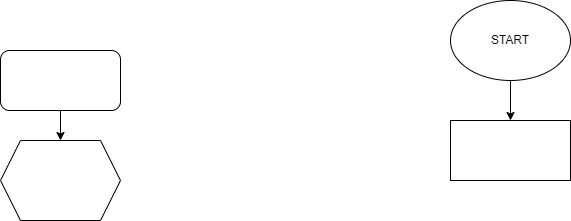

The diagram above was exported from draw.io. Its source (the exported page's mxGraphModel, read from the mxfile embedded in the PNG):
<mxGraphModel dx="703" dy="388" grid="1" gridSize="10" guides="1" tooltips="1" connect="1" arrows="1" fold="1" page="1" pageScale="1" pageWidth="827" pageHeight="1169" math="0" shadow="0">
  <root>
    <mxCell id="0" />
    <mxCell id="1" parent="0" />
    <mxCell id="4" value="" style="edgeStyle=none;html=1;" edge="1" parent="1" source="2" target="3">
      <mxGeometry relative="1" as="geometry" />
    </mxCell>
    <mxCell id="2" value="" style="rounded=1;whiteSpace=wrap;html=1;" vertex="1" parent="1">
      <mxGeometry x="40" y="230" width="120" height="60" as="geometry" />
    </mxCell>
    <mxCell id="3" value="" style="shape=hexagon;perimeter=hexagonPerimeter2;whiteSpace=wrap;html=1;fixedSize=1;" vertex="1" parent="1">
      <mxGeometry x="40" y="320" width="120" height="80" as="geometry" />
    </mxCell>
    <mxCell id="9" value="" style="edgeStyle=none;html=1;" edge="1" parent="1" source="5" target="6">
      <mxGeometry relative="1" as="geometry" />
    </mxCell>
    <mxCell id="5" value="START" style="ellipse;whiteSpace=wrap;html=1;" vertex="1" parent="1">
      <mxGeometry x="490" y="180" width="120" height="80" as="geometry" />
    </mxCell>
    <mxCell id="6" value="" style="rounded=0;whiteSpace=wrap;html=1;" vertex="1" parent="1">
      <mxGeometry x="490" y="300" width="120" height="60" as="geometry" />
    </mxCell>
  </root>
</mxGraphModel>